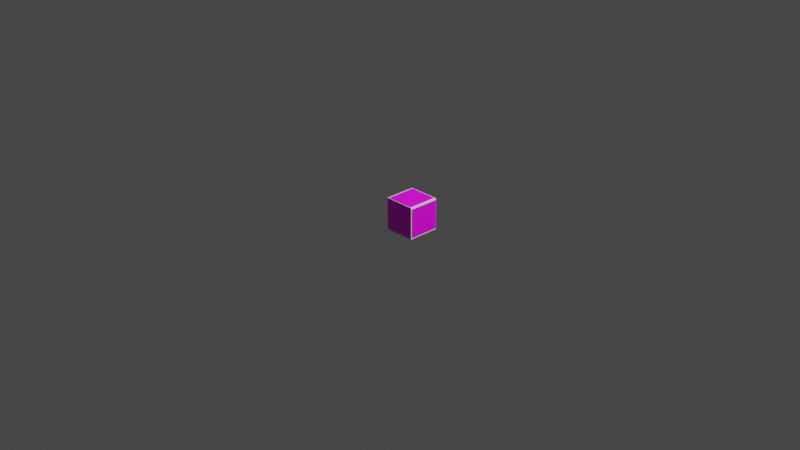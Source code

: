 # Source: 092.blend  (saved by Blender 2.82.7; exported with 4.5.12 LTS)
import bpy
from mathutils import Matrix  # noqa: F401  (used for matrix-valued properties, if any)

bpy.ops.wm.read_factory_settings(use_empty=True)
scene = bpy.context.scene
scene.name = 'Scene'

# ---- collections
col_collection = bpy.data.collections.new('Collection'); scene.collection.children.link(col_collection)

# ---- images (referenced by path relative to the original .blend; pixels are not part of the script)
import os
ASSET_DIR = os.environ.get("B2B_ASSET_DIR", "")  # directory of the original .blend (textures are referenced by path, not embedded)
HERE = os.path.dirname(os.path.abspath(__file__))  # packed textures are extracted next to this script under _unpacked/

def load_image(name, relpath, width, height, colorspace="sRGB"):
    """Load a texture the original file referenced (path relative to the .blend, or extracted next to this script)."""
    p = next((c for c in (os.path.join(HERE, relpath), os.path.join(ASSET_DIR, relpath)) if relpath and os.path.exists(c)), "")
    if p:
        img = bpy.data.images.load(p, check_existing=True)
        img.name = name
    else:  # same state as the original file: an image datablock whose file is absent (Cycles renders it pink)
        img = bpy.data.images.new(name, width, height)
        img.source = "FILE"
        img.filepath = "//" + (relpath or name)
    img.colorspace_settings.name = colorspace
    return img
img_r2_png = load_image('R2.png', 'R2.png', 1024, 1024, 'sRGB')

# ---- materials (node trees are filled in below, after node groups)
mat_r2 = bpy.data.materials.new('R2')
mat_r2.use_transparent_shadow = False

# ---- material node trees
mat_r2.use_nodes = True; mat_r2.node_tree.nodes.clear()
_N = mat_r2.node_tree.nodes; _L = mat_r2.node_tree.links
n0 = _N.new('ShaderNodeBsdfPrincipled'); n0.name = 'Principled BSDF'; n0.location = (0, 300)
n0.distribution = 'GGX'
n0.subsurface_method = 'BURLEY'
n0.inputs[3].default_value = 1.45
n0.inputs[27].default_value = (0.0, 0.0, 0.0, 1.0)
n0.inputs[28].default_value = 1.0
n1 = _N.new('ShaderNodeOutputMaterial'); n1.name = 'Material Output'; n1.location = (300, 300)
n2 = _N.new('ShaderNodeTexImage'); n2.name = 'Image Texture'; n2.location = (-300, 300)
n2.label = 'Base Color'
n2.image = img_r2_png
_L.new(n0.outputs[0], n1.inputs[0])
_L.new(n2.outputs[0], n0.inputs[0])
n1.is_active_output = True

# ---- world
world_world = bpy.data.worlds.new('World'); scene.world = world_world
world_world.use_nodes = True; world_world.node_tree.nodes.clear()
_N = world_world.node_tree.nodes; _L = world_world.node_tree.links
n0 = _N.new('ShaderNodeOutputWorld'); n0.name = 'World Output'; n0.location = (300, 300)
n1 = _N.new('ShaderNodeBackground'); n1.name = 'Background'; n1.location = (10, 300)
n1.inputs[0].default_value = (0.05088, 0.05088, 0.05088, 1.0)
_L.new(n1.outputs[0], n0.inputs[0])
n0.is_active_output = True
world_world.color = (0.05088, 0.05088, 0.05088)
world_world.use_sun_shadow = False
world_world.sun_shadow_jitter_overblur = 0.0

# ---- cameras
cam_camera = bpy.data.cameras.new('Camera')
cam_camera.clip_end = 100.0
cam_camera.ortho_scale = 7.314
cam_camera_001 = bpy.data.cameras.new('Camera.001')
cam_camera_001.clip_end = 100.0

# ---- lights
light_light = bpy.data.lights.new('Light', 'POINT')
light_light.transmission_factor = 0.0
light_light.energy = 1000.0
light_light.shadow_soft_size = 0.1
light_light.shadow_maximum_resolution = 0.006
light_light.use_absolute_resolution = True
light_light_001 = bpy.data.lights.new('Light.001', 'POINT')
light_light_001.transmission_factor = 0.0
light_light_001.energy = 1000.0
light_light_001.shadow_soft_size = 0.1
light_light_001.shadow_maximum_resolution = 0.006
light_light_001.use_absolute_resolution = True

# ---- meshes
me_r2_005 = bpy.data.meshes.new('R2.005')
me_r2_005.from_pydata([(-0.5254, -0.5, 0.0), (0.5254, -0.5, 0.0), (-0.5254, 0.5, 0.0), (0.5254, 0.5, 0.0)], [], [(1, 2, 0), (1, 3, 2)])
_uv = me_r2_005.uv_layers.new(name='R2_005-mesh-map-0')
_uv.uv.foreach_set('vector', [1.0, 0.0, 0.0, 1.0, 0.0, 0.0, 1.0, 0.0, 1.0, 1.0, 0.0, 1.0])
me_r2_005.materials.append(mat_r2)
me_r2_005.use_remesh_fix_poles = True
me_r2_005.use_remesh_preserve_attributes = False
me_r2_005.use_mirror_vertex_groups = False
me_r2_005.update()
me_link33 = bpy.data.meshes.new('Link33')
me_link33.from_pydata([(-0.175, 0.35, 0.175), (-0.175, 0.35, -0.175), (-0.175, 0.0, 0.175), (-0.175, 0.0, -0.175), (0.175, 0.35, 0.175), (0.175, 0.0, 0.175), (0.175, 0.35, -0.175), (0.175, 0.0, -0.175)], [], [(0, 1, 2), (2, 1, 3), (4, 0, 5), (5, 0, 2), (6, 4, 7), (7, 4, 5), (1, 6, 3), (3, 6, 7), (4, 6, 0), (0, 6, 1), (7, 5, 3), (3, 5, 2)])
me_link33.use_remesh_fix_poles = True
me_link33.use_remesh_preserve_attributes = False
me_link33.use_mirror_vertex_groups = False
me_link33.update()
me_r2 = bpy.data.meshes.new('R2')
me_r2.from_pydata([(-0.5254, -0.5, 0.0), (0.5254, -0.5, 0.0), (-0.5254, 0.5, 0.0), (0.5254, 0.5, 0.0)], [], [(1, 2, 0), (1, 3, 2)])
_uv = me_r2.uv_layers.new(name='R2-mesh-map-0')
_uv.uv.foreach_set('vector', [1.0, 0.0, 0.0, 1.0, 0.0, 0.0, 1.0, 0.0, 1.0, 1.0, 0.0, 1.0])
me_r2.materials.append(mat_r2)
me_r2.use_remesh_fix_poles = True
me_r2.use_remesh_preserve_attributes = False
me_r2.use_mirror_vertex_groups = False
me_r2.update()
me_r2_001 = bpy.data.meshes.new('R2.001')
me_r2_001.from_pydata([(-0.5254, -0.5, 0.0), (0.5254, -0.5, 0.0), (-0.5254, 0.5, 0.0), (0.5254, 0.5, 0.0)], [], [(1, 2, 0), (1, 3, 2)])
_uv = me_r2_001.uv_layers.new(name='R2_001-mesh-map-0')
_uv.uv.foreach_set('vector', [1.0, 0.0, 0.0, 1.0, 0.0, 0.0, 1.0, 0.0, 1.0, 1.0, 0.0, 1.0])
me_r2_001.materials.append(mat_r2)
me_r2_001.use_remesh_fix_poles = True
me_r2_001.use_remesh_preserve_attributes = False
me_r2_001.use_mirror_vertex_groups = False
me_r2_001.update()
me_r2_002 = bpy.data.meshes.new('R2.002')
me_r2_002.from_pydata([(-0.5254, -0.5, 0.0), (0.5254, -0.5, 0.0), (-0.5254, 0.5, 0.0), (0.5254, 0.5, 0.0)], [], [(1, 2, 0), (1, 3, 2)])
_uv = me_r2_002.uv_layers.new(name='R2_002-mesh-map-0')
_uv.uv.foreach_set('vector', [1.0, 0.0, 0.0, 1.0, 0.0, 0.0, 1.0, 0.0, 1.0, 1.0, 0.0, 1.0])
me_r2_002.materials.append(mat_r2)
me_r2_002.use_remesh_fix_poles = True
me_r2_002.use_remesh_preserve_attributes = False
me_r2_002.use_mirror_vertex_groups = False
me_r2_002.update()
me_r2_003 = bpy.data.meshes.new('R2.003')
me_r2_003.from_pydata([(-0.5254, -0.5, 0.0), (0.5254, -0.5, 0.0), (-0.5254, 0.5, 0.0), (0.5254, 0.5, 0.0)], [], [(1, 2, 0), (1, 3, 2)])
_uv = me_r2_003.uv_layers.new(name='R2-mesh-map-0')
_uv.uv.foreach_set('vector', [1.0, 0.0, 0.0, 1.0, 0.0, 0.0, 1.0, 0.0, 1.0, 1.0, 0.0, 1.0])
me_r2_003.materials.append(mat_r2)
me_r2_003.use_remesh_fix_poles = True
me_r2_003.use_remesh_preserve_attributes = False
me_r2_003.use_mirror_vertex_groups = False
me_r2_003.update()

# ---- objects
ob_light = bpy.data.objects.new('Light', light_light)
ob_camera = bpy.data.objects.new('Camera', cam_camera)
ob_r2_003 = bpy.data.objects.new('R2.003', me_r2_005)
ob_link33 = bpy.data.objects.new('Link33', me_link33)
ob_r2 = bpy.data.objects.new('R2', me_r2)
ob_r2_001 = bpy.data.objects.new('R2.001', me_r2_001)
ob_r2_002 = bpy.data.objects.new('R2.002', me_r2_002)
ob_camera_001 = bpy.data.objects.new('Camera.001', cam_camera_001)
ob_light_001 = bpy.data.objects.new('Light.001', light_light_001)
ob_r2_004 = bpy.data.objects.new('R2.004', me_r2_003)

# ---- transforms, parenting, visibility, modifiers, constraints
ob_light.location = (4.076, 1.005, 5.904)
ob_light.rotation_euler = (0.6503, 0.05522, 1.866)
ob_light.lock_rotations_4d = False
ob_light.empty_display_type = 'ARROWS'
ob_light.color = (0.0, 0.0, 0.0, 0.0)
ob_light.lineart.crease_threshold = 0.0
ob_camera.location = (7.359, -6.926, 4.958)
ob_camera.rotation_euler = (1.109, 0.0, 0.8149)
ob_camera.lock_rotations_4d = False
ob_camera.empty_display_type = 'ARROWS'
ob_camera.color = (0.0, 0.0, 0.0, 0.0)
ob_camera.display_type = 'WIRE'
ob_camera.lineart.crease_threshold = 0.0
ob_r2_003.location = (-0.006133, 0.1684, -0.1796)
ob_r2_003.rotation_euler = (-3.142, 0.0, 1.571)
ob_r2_003.scale = (0.3173, 0.3173, 0.3173)
ob_r2_003.lineart.crease_threshold = 0.0
ob_link33.location = (0.0, 0.0, 0.0)
ob_link33.lineart.crease_threshold = 0.0
ob_r2.location = (0.0, 0.1729, 0.1787)
ob_r2.rotation_euler = (0.0, 0.0, -1.571)
ob_r2.scale = (0.3173, 0.3173, 0.3173)
ob_r2.lineart.crease_threshold = 0.0
ob_r2_001.location = (-0.001265, -0.003496, 0.004991)
ob_r2_001.rotation_euler = (-1.571, 1.571, -3.142)
ob_r2_001.scale = (0.3305, 0.3305, 0.3305)
ob_r2_001.lineart.crease_threshold = 0.0
ob_r2_002.location = (0.181, 0.1768, 0.003347)
ob_r2_002.rotation_euler = (4.712, 0.0, -1.571)
ob_r2_002.scale = (0.3173, 0.3173, 0.3173)
ob_r2_002.lineart.crease_threshold = 0.0
ob_camera_001.location = (7.359, -6.926, 4.958)
ob_camera_001.rotation_euler = (1.109, 4.011e-09, 0.8149)
ob_camera_001.lineart.crease_threshold = 0.0
ob_light_001.location = (4.076, 1.005, 5.904)
ob_light_001.rotation_euler = (0.6503, 0.05522, 1.866)
ob_light_001.lineart.crease_threshold = 0.0
ob_r2_004.location = (-0.001771, 0.3589, -0.003736)
ob_r2_004.rotation_euler = (0.0, -1.571, -1.571)
ob_r2_004.scale = (0.3173, 0.3173, 0.3173)
ob_r2_004.lineart.crease_threshold = 0.0

# ---- collection membership
col_collection.objects.link(ob_light)
col_collection.objects.link(ob_camera)
col_collection.objects.link(ob_r2_003)
col_collection.objects.link(ob_link33)
col_collection.objects.link(ob_r2)
col_collection.objects.link(ob_r2_001)
col_collection.objects.link(ob_r2_002)
col_collection.objects.link(ob_camera_001)
col_collection.objects.link(ob_light_001)
col_collection.objects.link(ob_r2_004)

# ---- scene / render settings (as saved in the file)
scene.camera = ob_camera
scene.frame_start = 1; scene.frame_end = 250; scene.frame_set(1)
scene.render.engine = 'BLENDER_EEVEE_NEXT'
scene.cycles.use_denoising = False
scene.cycles.samples = 128
scene.cycles.sampling_pattern = 'TABULATED_SOBOL'
scene.cycles.use_adaptive_sampling = False
scene.cycles.use_light_tree = False
scene.view_settings.view_transform = 'Filmic'
bpy.context.view_layer.update()
